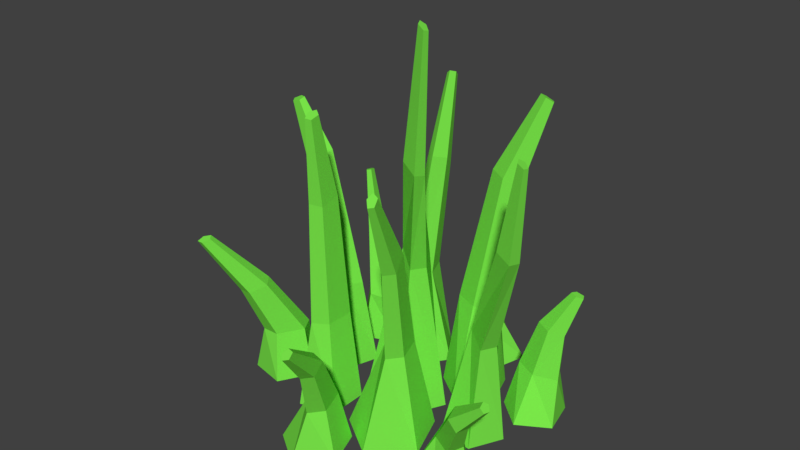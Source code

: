 # Source: grama004.blend  (saved by Blender 2.78.0; exported with 4.5.12 LTS)
import bpy
from mathutils import Matrix  # noqa: F401  (used for matrix-valued properties, if any)

bpy.ops.wm.read_factory_settings(use_empty=True)
scene = bpy.context.scene
scene.name = 'Scene'

# ---- collections
col_collection_1 = bpy.data.collections.new('Collection 1'); scene.collection.children.link(col_collection_1)

# ---- materials (node trees are filled in below, after node groups)
mat_material_001 = bpy.data.materials.new('Material.001')
mat_material_001.alpha_threshold = 0.0
mat_material_001.use_transparent_shadow = False
mat_material_001.diffuse_color = (0.1978, 0.8, 0.06845, 1.0)
mat_material_001.roughness = 0.5

# ---- material node trees

# ---- world
world_world = bpy.data.worlds.new('World'); scene.world = world_world
world_world.color = (0.05088, 0.05088, 0.05088)
world_world.use_sun_shadow = False
world_world.sun_shadow_jitter_overblur = 0.0
world_world.cycles.sampling_method = 'MANUAL'

# ---- meshes
me_cylinder = bpy.data.meshes.new('Cylinder')
me_cylinder.from_pydata([(-0.006585, -0.3122, -0.355), (-0.006585, -0.3659, 0.355), (0.05725, -0.3586, -0.355), (0.04229, -0.3852, 0.355), (0.03286, -0.4337, -0.355), (0.02362, -0.4164, 0.355), (-0.04603, -0.4337, -0.355), (-0.03679, -0.4164, 0.355), (-0.07042, -0.3586, -0.355), (-0.05546, -0.3852, 0.355), (-0.04785, -0.3897, 1.384), (-0.0148, -0.404, 1.406), (-0.02628, -0.4252, 1.359), (-0.06643, -0.424, 1.308), (-0.07975, -0.4021, 1.322), (-0.08903, -0.4105, 1.759), (-0.07427, -0.4169, 1.769), (-0.0794, -0.4264, 1.748), (-0.09733, -0.4258, 1.725), (-0.1033, -0.416, 1.732), (-0.002553, -0.521, -0.355), (0.05214, -0.521, 0.355), (0.04453, -0.4562, -0.355), (0.07143, -0.4722, 0.355), (0.1207, -0.481, -0.355), (0.1026, -0.4908, 0.355), (0.1207, -0.5611, -0.355), (0.1026, -0.5513, 0.355), (0.04453, -0.5858, -0.355), (0.07143, -0.5699, 0.355), (0.07585, -0.5473, 1.373), (0.08946, -0.5135, 1.382), (0.1109, -0.5259, 1.341), (0.1106, -0.5674, 1.305), (0.08892, -0.5806, 1.325), (0.1079, -0.5918, 2.003), (0.114, -0.5767, 2.007), (0.1236, -0.5822, 1.988), (0.1234, -0.6008, 1.972), (0.1137, -0.6067, 1.981), (0.3208, -0.4704, -0.355), (0.3615, -0.4353, 0.4929), (0.3088, -0.3947, -0.355), (0.3499, -0.3846, 0.5206), (0.3771, -0.3599, -0.355), (0.384, -0.3811, 0.4767), (0.4313, -0.4141, -0.355), (0.4166, -0.4296, 0.4218), (0.3965, -0.4823, -0.355), (0.4027, -0.4631, 0.4319), (0.4547, -0.5024, 1.305), (0.4375, -0.4703, 1.313), (0.4617, -0.4616, 1.279), (0.4939, -0.4883, 1.25), (0.4896, -0.5136, 1.266), (0.4944, -0.512, 1.948), (0.4867, -0.4977, 1.952), (0.4975, -0.4938, 1.937), (0.512, -0.5057, 1.924), (0.51, -0.517, 1.931), (0.2779, -0.371, -0.355), (0.2779, -0.3157, 0.355), (0.2126, -0.3235, -0.355), (0.2291, -0.2964, 0.355), (0.2375, -0.2467, -0.355), (0.2477, -0.2652, 0.355), (0.3183, -0.2467, -0.355), (0.3081, -0.2652, 0.355), (0.3433, -0.3235, -0.355), (0.3268, -0.2964, 0.355), (0.3192, -0.2919, 1.384), (0.2861, -0.2776, 1.406), (0.2976, -0.2564, 1.359), (0.3378, -0.2576, 1.308), (0.3511, -0.2795, 1.322), (0.3831, -0.26, 1.992), (0.3683, -0.2536, 2.002), (0.3735, -0.2442, 1.981), (0.3914, -0.2447, 1.958), (0.3973, -0.2545, 1.964), (0.1828, -0.2609, -0.355), (0.1299, -0.2609, 0.355), (0.137, -0.3239, -0.355), (0.1106, -0.3097, 0.355), (0.06284, -0.2998, -0.355), (0.07942, -0.2911, 0.355), (0.06284, -0.2219, -0.355), (0.07942, -0.2307, 0.355), (0.137, -0.1978, -0.355), (0.1106, -0.212, 0.355), (0.1137, -0.1957, 1.216), (0.1002, -0.228, 1.254), (0.07975, -0.2198, 1.195), (0.0807, -0.1824, 1.121), (0.1017, -0.1675, 1.134), (0.06548, -0.1073, 1.768), (0.05941, -0.1217, 1.785), (0.0503, -0.1181, 1.759), (0.05072, -0.1014, 1.726), (0.06011, -0.09474, 1.731), (0.158, -0.5606, -0.355), (0.2299, -0.5344, 0.355), (0.1872, -0.4589, -0.355), (0.2313, -0.4819, 0.355), (0.2929, -0.4552, -0.355), (0.267, -0.4887, 0.355), (0.3291, -0.5546, -0.355), (0.2877, -0.5455, 0.355), (0.2457, -0.6197, -0.355), (0.2648, -0.5737, 0.355), (0.2694, -0.5906, 1.171), (0.2719, -0.5568, 1.22), (0.2961, -0.5582, 1.174), (0.3085, -0.5928, 1.096), (0.2919, -0.6129, 1.094), (0.3148, -0.6746, 1.735), (0.3159, -0.6595, 1.757), (0.3267, -0.6601, 1.736), (0.3322, -0.6756, 1.701), (0.3249, -0.6845, 1.7), (0.08831, -0.6786, -0.363), (0.1431, -0.6587, 0.01889), (0.1116, -0.5975, -0.363), (0.1445, -0.6062, 0.01889), (0.1959, -0.5946, -0.363), (0.1802, -0.613, 0.01889), (0.2247, -0.6739, -0.363), (0.2009, -0.6698, 0.01889), (0.1583, -0.7258, -0.363), (0.178, -0.698, 0.01889), (0.1825, -0.7149, 0.4577), (0.1851, -0.6811, 0.4841), (0.2093, -0.6825, 0.4593), (0.2217, -0.7172, 0.4175), (0.2051, -0.7372, 0.4166), (0.228, -0.7989, 0.761), (0.2291, -0.7838, 0.7727), (0.2399, -0.7844, 0.7617), (0.2454, -0.7999, 0.743), (0.238, -0.8089, 0.7426), (0.347, -0.5986, -0.366), (0.3829, -0.5685, -0.08711), (0.342, -0.5279, -0.366), (0.3662, -0.5187, -0.08711), (0.4077, -0.5014, -0.366), (0.4021, -0.5129, -0.08711), (0.4533, -0.5557, -0.366), (0.441, -0.5592, -0.08711), (0.4157, -0.6158, -0.366), (0.4291, -0.5936, -0.08711), (0.4391, -0.6079, 0.2334), (0.43, -0.5752, 0.2527), (0.4532, -0.5682, 0.2345), (0.4767, -0.5966, 0.2041), (0.468, -0.6211, 0.2033), (0.5105, -0.6129, 0.4549), (0.5065, -0.5983, 0.4635), (0.5168, -0.5952, 0.4554), (0.5273, -0.6078, 0.4418), (0.5234, -0.6188, 0.4415), (-0.1349, -0.4634, -0.363), (-0.08866, -0.4901, 0.01889), (-0.06312, -0.4314, -0.363), (-0.04752, -0.4574, 0.01889), (-0.01052, -0.4898, -0.363), (-0.02983, -0.4892, 0.01889), (-0.04983, -0.5579, -0.363), (-0.06004, -0.5415, 0.01889), (-0.1267, -0.5416, -0.363), (-0.0964, -0.5421, 0.01889), (-0.1064, -0.5564, 0.4577), (-0.07882, -0.5367, 0.4841), (-0.06435, -0.5561, 0.4593), (-0.08297, -0.5879, 0.4175), (-0.109, -0.5881, 0.4166), (-0.1415, -0.6452, 0.8988), (-0.1292, -0.6364, 0.9105), (-0.1228, -0.6451, 0.8995), (-0.1311, -0.6593, 0.8808), (-0.1427, -0.6594, 0.8804), (0.2917, -0.1386, -0.3895), (0.2429, -0.1563, -0.079), (0.2705, -0.2124, -0.3895), (0.2415, -0.2089, -0.079), (0.1938, -0.2151, -0.3895), (0.2058, -0.202, -0.079), (0.1675, -0.1429, -0.3895), (0.1852, -0.1452, -0.079), (0.228, -0.09566, -0.3895), (0.2081, -0.117, -0.079), (0.2035, -0.1283, 0.2778), (0.2009, -0.1621, 0.2993), (0.1768, -0.1607, 0.2791), (0.1644, -0.1261, 0.2452), (0.1809, -0.106, 0.2444), (0.1581, -0.08728, 0.5244), (0.1569, -0.1024, 0.534), (0.1461, -0.1018, 0.525), (0.1406, -0.08628, 0.5098), (0.148, -0.07732, 0.5095), (0.04162, -0.2027, -0.363), (0.001377, -0.2365, 0.01889), (0.04703, -0.2801, -0.363), (0.01802, -0.2863, 0.01889), (-0.02488, -0.3092, -0.363), (-0.01788, -0.2921, 0.01889), (-0.07473, -0.2497, -0.363), (-0.05671, -0.2458, 0.01889), (-0.03363, -0.184, -0.363), (-0.04481, -0.2115, 0.01889), (-0.0549, -0.1972, 0.4577), (-0.04576, -0.2298, 0.4841), (-0.06895, -0.2368, 0.4593), (-0.09242, -0.2084, 0.4175), (-0.08373, -0.1839, 0.4166), (-0.09642, -0.1863, 0.9031), (-0.09233, -0.2009, 0.9148), (-0.1027, -0.204, 0.9038), (-0.1132, -0.1913, 0.8851), (-0.1093, -0.1804, 0.8847), (0.4148, -0.3556, -0.3818), (0.4193, -0.3034, -0.04191), (0.3564, -0.3048, -0.3818), (0.3723, -0.2799, -0.04191), (0.3866, -0.2336, -0.3818), (0.3936, -0.2505, -0.04191), (0.4637, -0.2403, -0.3818), (0.4538, -0.2558, -0.04191), (0.4811, -0.3158, -0.3818), (0.4697, -0.2885, -0.04191), (0.4391, -0.2886, 0.3256), (0.4084, -0.2732, 0.3404), (0.4199, -0.2512, 0.3307), (0.4576, -0.2529, 0.3098), (0.4695, -0.276, 0.3067), (0.4817, -0.266, 0.6321), (0.468, -0.2592, 0.6387), (0.4731, -0.2493, 0.6344), (0.49, -0.2501, 0.6251), (0.4953, -0.2604, 0.6236), (0.1118, -0.4603, -0.4047), (0.1701, -0.4076, 0.8451), (0.09529, -0.3558, -0.4047), (0.1585, -0.3569, 0.8859), (0.1896, -0.3077, -0.4047), (0.1926, -0.3534, 0.8211), (0.2644, -0.3825, -0.4047), (0.2252, -0.4019, 0.7403), (0.2163, -0.4768, -0.4047), (0.2113, -0.4354, 0.7551), (0.2259, -0.4747, 1.642), (0.2086, -0.4426, 1.654), (0.2329, -0.4339, 1.605), (0.2651, -0.4606, 1.562), (0.2608, -0.4859, 1.585), (0.2656, -0.4843, 2.591), (0.2579, -0.47, 2.596), (0.2687, -0.4661, 2.574), (0.2831, -0.478, 2.555), (0.2812, -0.4893, 2.565)], [], [(0, 1, 3, 2), (2, 3, 5, 4), (4, 5, 7, 6), (9, 7, 13, 14), (6, 7, 9, 8), (8, 9, 1, 0), (0, 2, 4, 6, 8), (13, 12, 17, 18), (5, 3, 11, 12), (1, 9, 14, 10), (3, 1, 10, 11), (7, 5, 12, 13), (16, 15, 19, 18, 17), (11, 10, 15, 16), (14, 13, 18, 19), (12, 11, 16, 17), (10, 14, 19, 15), (20, 21, 23, 22), (22, 23, 25, 24), (24, 25, 27, 26), (29, 27, 33, 34), (26, 27, 29, 28), (28, 29, 21, 20), (20, 22, 24, 26, 28), (33, 32, 37, 38), (25, 23, 31, 32), (21, 29, 34, 30), (23, 21, 30, 31), (27, 25, 32, 33), (36, 35, 39, 38, 37), (31, 30, 35, 36), (34, 33, 38, 39), (32, 31, 36, 37), (30, 34, 39, 35), (40, 41, 43, 42), (42, 43, 45, 44), (44, 45, 47, 46), (49, 47, 53, 54), (46, 47, 49, 48), (48, 49, 41, 40), (40, 42, 44, 46, 48), (53, 52, 57, 58), (45, 43, 51, 52), (41, 49, 54, 50), (43, 41, 50, 51), (47, 45, 52, 53), (56, 55, 59, 58, 57), (51, 50, 55, 56), (54, 53, 58, 59), (52, 51, 56, 57), (50, 54, 59, 55), (60, 61, 63, 62), (62, 63, 65, 64), (64, 65, 67, 66), (69, 67, 73, 74), (66, 67, 69, 68), (68, 69, 61, 60), (60, 62, 64, 66, 68), (73, 72, 77, 78), (65, 63, 71, 72), (61, 69, 74, 70), (63, 61, 70, 71), (67, 65, 72, 73), (76, 75, 79, 78, 77), (71, 70, 75, 76), (74, 73, 78, 79), (72, 71, 76, 77), (70, 74, 79, 75), (80, 81, 83, 82), (82, 83, 85, 84), (84, 85, 87, 86), (89, 87, 93, 94), (86, 87, 89, 88), (88, 89, 81, 80), (80, 82, 84, 86, 88), (93, 92, 97, 98), (85, 83, 91, 92), (81, 89, 94, 90), (83, 81, 90, 91), (87, 85, 92, 93), (96, 95, 99, 98, 97), (91, 90, 95, 96), (94, 93, 98, 99), (92, 91, 96, 97), (90, 94, 99, 95), (100, 101, 103, 102), (102, 103, 105, 104), (104, 105, 107, 106), (109, 107, 113, 114), (106, 107, 109, 108), (108, 109, 101, 100), (100, 102, 104, 106, 108), (113, 112, 117, 118), (105, 103, 111, 112), (101, 109, 114, 110), (103, 101, 110, 111), (107, 105, 112, 113), (116, 115, 119, 118, 117), (111, 110, 115, 116), (114, 113, 118, 119), (112, 111, 116, 117), (110, 114, 119, 115), (120, 121, 123, 122), (122, 123, 125, 124), (124, 125, 127, 126), (129, 127, 133, 134), (126, 127, 129, 128), (128, 129, 121, 120), (120, 122, 124, 126, 128), (133, 132, 137, 138), (125, 123, 131, 132), (121, 129, 134, 130), (123, 121, 130, 131), (127, 125, 132, 133), (136, 135, 139, 138, 137), (131, 130, 135, 136), (134, 133, 138, 139), (132, 131, 136, 137), (130, 134, 139, 135), (140, 141, 143, 142), (142, 143, 145, 144), (144, 145, 147, 146), (149, 147, 153, 154), (146, 147, 149, 148), (148, 149, 141, 140), (140, 142, 144, 146, 148), (153, 152, 157, 158), (145, 143, 151, 152), (141, 149, 154, 150), (143, 141, 150, 151), (147, 145, 152, 153), (156, 155, 159, 158, 157), (151, 150, 155, 156), (154, 153, 158, 159), (152, 151, 156, 157), (150, 154, 159, 155), (160, 161, 163, 162), (162, 163, 165, 164), (164, 165, 167, 166), (169, 167, 173, 174), (166, 167, 169, 168), (168, 169, 161, 160), (160, 162, 164, 166, 168), (173, 172, 177, 178), (165, 163, 171, 172), (161, 169, 174, 170), (163, 161, 170, 171), (167, 165, 172, 173), (176, 175, 179, 178, 177), (171, 170, 175, 176), (174, 173, 178, 179), (172, 171, 176, 177), (170, 174, 179, 175), (180, 181, 183, 182), (182, 183, 185, 184), (184, 185, 187, 186), (189, 187, 193, 194), (186, 187, 189, 188), (188, 189, 181, 180), (180, 182, 184, 186, 188), (193, 192, 197, 198), (185, 183, 191, 192), (181, 189, 194, 190), (183, 181, 190, 191), (187, 185, 192, 193), (196, 195, 199, 198, 197), (191, 190, 195, 196), (194, 193, 198, 199), (192, 191, 196, 197), (190, 194, 199, 195), (200, 201, 203, 202), (202, 203, 205, 204), (204, 205, 207, 206), (209, 207, 213, 214), (206, 207, 209, 208), (208, 209, 201, 200), (200, 202, 204, 206, 208), (213, 212, 217, 218), (205, 203, 211, 212), (201, 209, 214, 210), (203, 201, 210, 211), (207, 205, 212, 213), (216, 215, 219, 218, 217), (211, 210, 215, 216), (214, 213, 218, 219), (212, 211, 216, 217), (210, 214, 219, 215), (220, 221, 223, 222), (222, 223, 225, 224), (224, 225, 227, 226), (229, 227, 233, 234), (226, 227, 229, 228), (228, 229, 221, 220), (220, 222, 224, 226, 228), (233, 232, 237, 238), (225, 223, 231, 232), (221, 229, 234, 230), (223, 221, 230, 231), (227, 225, 232, 233), (236, 235, 239, 238, 237), (231, 230, 235, 236), (234, 233, 238, 239), (232, 231, 236, 237), (230, 234, 239, 235), (240, 241, 243, 242), (242, 243, 245, 244), (244, 245, 247, 246), (249, 247, 253, 254), (246, 247, 249, 248), (248, 249, 241, 240), (240, 242, 244, 246, 248), (253, 252, 257, 258), (245, 243, 251, 252), (241, 249, 254, 250), (243, 241, 250, 251), (247, 245, 252, 253), (256, 255, 259, 258, 257), (251, 250, 255, 256), (254, 253, 258, 259), (252, 251, 256, 257), (250, 254, 259, 255)])
me_cylinder.materials.append(mat_material_001)
me_cylinder.use_remesh_preserve_volume = False
me_cylinder.use_remesh_preserve_attributes = False
me_cylinder.use_mirror_vertex_groups = False
me_cylinder.update()

# ---- objects
ob_cylinder = bpy.data.objects.new('Cylinder', me_cylinder)

# ---- transforms, parenting, visibility, modifiers, constraints
ob_cylinder.location = (-0.1825, 0.2985, 0.07562)
ob_cylinder.scale = (21.09, 21.09, 5.865)
ob_cylinder.lineart.crease_threshold = 0.0

# ---- collection membership
col_collection_1.objects.link(ob_cylinder)

# ---- scene / render settings (as saved in the file)
scene.frame_start = 1; scene.frame_end = 250; scene.frame_set(1)
scene.render.engine = 'BLENDER_EEVEE_NEXT'
scene.render.resolution_percentage = 50
scene.render.dither_intensity = 0.0
scene.cycles.use_denoising = False
scene.cycles.samples = 128
scene.cycles.sampling_pattern = 'TABULATED_SOBOL'
scene.cycles.light_sampling_threshold = 0.0
scene.cycles.use_adaptive_sampling = False
scene.cycles.use_light_tree = False
scene.cycles.blur_glossy = 0.0
scene.cycles.sample_clamp_indirect = 0.0
scene.view_settings.view_transform = 'Standard'
bpy.context.view_layer.update()

# ---- added for rendering (the .blend has no active camera and no usable light): camera, sun
cam_auto = bpy.data.cameras.new('AutoCamera')
cam_auto.lens = 50.0
cam_auto.sensor_width = 36.0
cam_auto.clip_end = 1000.0
ob_auto_camera = bpy.data.objects.new('AutoCamera', cam_auto)
scene.collection.objects.link(ob_auto_camera)
ob_auto_camera.location = (29.1707, -39.4034, 26.7402)
ob_auto_camera.rotation_euler = (1.09748, -7.21219e-08, 0.694738)
scene.camera = ob_auto_camera
light_auto_sun = bpy.data.lights.new('AutoSun', 'SUN')
light_auto_sun.energy = 3.0
light_auto_sun.angle = 0.0523599
ob_auto_sun = bpy.data.objects.new('AutoSun', light_auto_sun)
scene.collection.objects.link(ob_auto_sun)
ob_auto_sun.rotation_euler = (0.872665, 0.174533, 0.523599)
bpy.context.view_layer.update()
